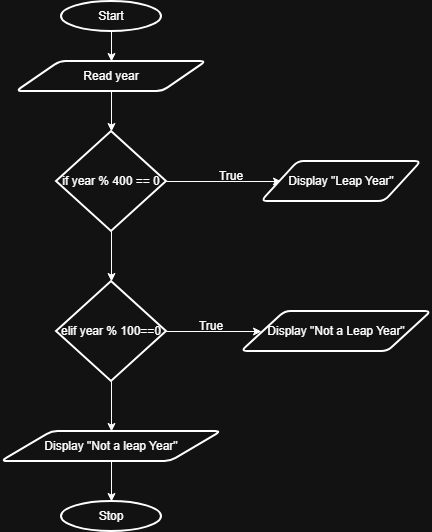

The diagram above was exported from draw.io. Its source (the exported page's mxGraphModel, read from the mxfile embedded in the PNG):
<mxGraphModel dx="1042" dy="534" grid="1" gridSize="10" guides="1" tooltips="1" connect="1" arrows="1" fold="1" page="1" pageScale="1" pageWidth="850" pageHeight="1100" math="0" shadow="0">
  <root>
    <mxCell id="0" />
    <mxCell id="1" parent="0" />
    <mxCell id="M2K_ocdW6j86c0Lodian-2" edge="1" parent="1" source="M2K_ocdW6j86c0Lodian-1" style="edgeStyle=orthogonalEdgeStyle;rounded=0;orthogonalLoop=1;jettySize=auto;html=1;">
      <mxGeometry relative="1" as="geometry">
        <mxPoint x="400" y="100" as="targetPoint" />
      </mxGeometry>
    </mxCell>
    <mxCell id="M2K_ocdW6j86c0Lodian-1" parent="1" style="strokeWidth=2;html=1;shape=mxgraph.flowchart.start_1;whiteSpace=wrap;" value="Start" vertex="1">
      <mxGeometry height="30" width="100" x="350" y="40" as="geometry" />
    </mxCell>
    <mxCell id="5Z_vP6lYo_J-xAk5jyBT-1" edge="1" parent="1" source="M2K_ocdW6j86c0Lodian-63" style="edgeStyle=orthogonalEdgeStyle;rounded=0;orthogonalLoop=1;jettySize=auto;html=1;">
      <mxGeometry relative="1" as="geometry">
        <mxPoint x="400" y="170" as="targetPoint" />
      </mxGeometry>
    </mxCell>
    <mxCell id="M2K_ocdW6j86c0Lodian-63" parent="1" style="shape=parallelogram;html=1;strokeWidth=2;perimeter=parallelogramPerimeter;whiteSpace=wrap;rounded=1;arcSize=12;size=0.23;" value="Read year" vertex="1">
      <mxGeometry height="30" width="190" x="305" y="100" as="geometry" />
    </mxCell>
    <mxCell id="5Z_vP6lYo_J-xAk5jyBT-6" edge="1" parent="1" source="5Z_vP6lYo_J-xAk5jyBT-2" style="edgeStyle=orthogonalEdgeStyle;rounded=0;orthogonalLoop=1;jettySize=auto;html=1;entryX=0;entryY=0.5;entryDx=0;entryDy=0;" target="5Z_vP6lYo_J-xAk5jyBT-5">
      <mxGeometry relative="1" as="geometry" />
    </mxCell>
    <mxCell id="5Z_vP6lYo_J-xAk5jyBT-8" edge="1" parent="1" source="5Z_vP6lYo_J-xAk5jyBT-2" style="edgeStyle=orthogonalEdgeStyle;rounded=0;orthogonalLoop=1;jettySize=auto;html=1;">
      <mxGeometry relative="1" as="geometry">
        <mxPoint x="400" y="320" as="targetPoint" />
      </mxGeometry>
    </mxCell>
    <mxCell id="5Z_vP6lYo_J-xAk5jyBT-2" parent="1" style="strokeWidth=2;html=1;shape=mxgraph.flowchart.decision;whiteSpace=wrap;" value="if year % 400 == 0" vertex="1">
      <mxGeometry height="100" width="110" x="345" y="170" as="geometry" />
    </mxCell>
    <mxCell id="5Z_vP6lYo_J-xAk5jyBT-5" parent="1" style="shape=parallelogram;html=1;strokeWidth=2;perimeter=parallelogramPerimeter;whiteSpace=wrap;rounded=1;arcSize=12;size=0.23;" value="" vertex="1">
      <mxGeometry width="100" x="520" y="220" as="geometry" />
    </mxCell>
    <mxCell id="5Z_vP6lYo_J-xAk5jyBT-7" parent="1" style="shape=parallelogram;html=1;strokeWidth=2;perimeter=parallelogramPerimeter;whiteSpace=wrap;rounded=1;arcSize=12;size=0.23;" value="Display &quot;Leap Year&quot;" vertex="1">
      <mxGeometry height="40" width="160" x="550" y="200" as="geometry" />
    </mxCell>
    <mxCell id="5Z_vP6lYo_J-xAk5jyBT-10" edge="1" parent="1" source="5Z_vP6lYo_J-xAk5jyBT-9" style="edgeStyle=orthogonalEdgeStyle;rounded=0;orthogonalLoop=1;jettySize=auto;html=1;">
      <mxGeometry relative="1" as="geometry">
        <mxPoint x="550" y="370" as="targetPoint" />
      </mxGeometry>
    </mxCell>
    <mxCell id="5Z_vP6lYo_J-xAk5jyBT-12" edge="1" parent="1" source="5Z_vP6lYo_J-xAk5jyBT-9" style="edgeStyle=orthogonalEdgeStyle;rounded=0;orthogonalLoop=1;jettySize=auto;html=1;">
      <mxGeometry relative="1" as="geometry">
        <mxPoint x="400" y="470" as="targetPoint" />
      </mxGeometry>
    </mxCell>
    <mxCell id="5Z_vP6lYo_J-xAk5jyBT-9" parent="1" style="strokeWidth=2;html=1;shape=mxgraph.flowchart.decision;whiteSpace=wrap;" value="elif year % 100==0" vertex="1">
      <mxGeometry height="100" width="110" x="345" y="320" as="geometry" />
    </mxCell>
    <mxCell id="5Z_vP6lYo_J-xAk5jyBT-11" parent="1" style="shape=parallelogram;html=1;strokeWidth=2;perimeter=parallelogramPerimeter;whiteSpace=wrap;rounded=1;arcSize=12;size=0.23;" value="Display &quot;Not a Leap Year&quot;" vertex="1">
      <mxGeometry height="40" width="190" x="530" y="350" as="geometry" />
    </mxCell>
    <mxCell id="5Z_vP6lYo_J-xAk5jyBT-14" edge="1" parent="1" source="5Z_vP6lYo_J-xAk5jyBT-13" style="edgeStyle=orthogonalEdgeStyle;rounded=0;orthogonalLoop=1;jettySize=auto;html=1;">
      <mxGeometry relative="1" as="geometry">
        <mxPoint x="400" y="540" as="targetPoint" />
      </mxGeometry>
    </mxCell>
    <mxCell id="5Z_vP6lYo_J-xAk5jyBT-13" parent="1" style="shape=parallelogram;html=1;strokeWidth=2;perimeter=parallelogramPerimeter;whiteSpace=wrap;rounded=1;arcSize=12;size=0.23;" value="Display &quot;Not a leap Year&quot;" vertex="1">
      <mxGeometry height="30" width="220" x="290" y="470" as="geometry" />
    </mxCell>
    <mxCell id="5Z_vP6lYo_J-xAk5jyBT-15" parent="1" style="strokeWidth=2;html=1;shape=mxgraph.flowchart.start_1;whiteSpace=wrap;" value="Stop" vertex="1">
      <mxGeometry height="30" width="100" x="350" y="540" as="geometry" />
    </mxCell>
    <mxCell id="5Z_vP6lYo_J-xAk5jyBT-16" parent="1" style="text;html=1;whiteSpace=wrap;strokeColor=none;fillColor=none;align=center;verticalAlign=middle;rounded=0;" value="True" vertex="1">
      <mxGeometry height="30" width="60" x="490" y="200" as="geometry" />
    </mxCell>
    <mxCell id="5Z_vP6lYo_J-xAk5jyBT-17" parent="1" style="text;html=1;whiteSpace=wrap;strokeColor=none;fillColor=none;align=center;verticalAlign=middle;rounded=0;" value="True" vertex="1">
      <mxGeometry height="30" width="60" x="470" y="350" as="geometry" />
    </mxCell>
  </root>
</mxGraphModel>